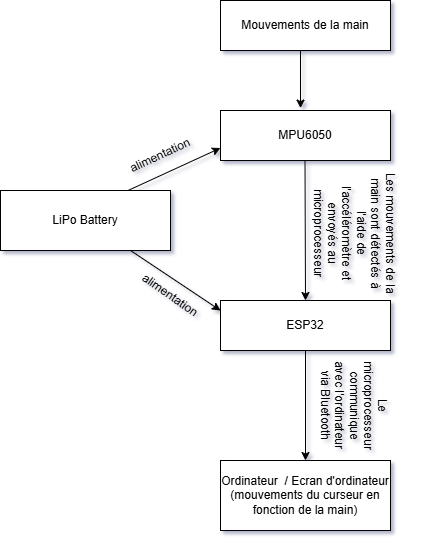

The diagram above was exported from draw.io. Its source (the exported page's mxGraphModel, read from the mxfile embedded in the PNG):
<mxGraphModel dx="858" dy="439" grid="1" gridSize="10" guides="1" tooltips="1" connect="1" arrows="1" fold="1" page="1" pageScale="1" pageWidth="827" pageHeight="1169" background="#ffffff" math="0" shadow="1">
  <root>
    <mxCell id="0" />
    <mxCell id="1" parent="0" />
    <mxCell id="ZjC4bqZ3191OpTTyA0Rp-1" parent="1" style="rounded=0;whiteSpace=wrap;html=1;" value="Mouvements de la main " vertex="1">
      <mxGeometry height="50" width="170" x="340" y="320" as="geometry" />
    </mxCell>
    <mxCell id="ZjC4bqZ3191OpTTyA0Rp-6" parent="1" style="rounded=0;whiteSpace=wrap;html=1;" value="MPU6050" vertex="1">
      <mxGeometry height="50" width="170" x="340" y="430" as="geometry" />
    </mxCell>
    <mxCell id="ZjC4bqZ3191OpTTyA0Rp-7" edge="1" parent="1" style="endArrow=classic;html=1;rounded=0;exitX=0.412;exitY=1;exitDx=0;exitDy=0;exitPerimeter=0;entryX=0.412;entryY=-0.048;entryDx=0;entryDy=0;entryPerimeter=0;" value="">
      <mxGeometry height="50" relative="1" width="50" as="geometry">
        <mxPoint x="419.99999999999994" y="370" as="sourcePoint" />
        <mxPoint x="419.99999999999994" y="427.6" as="targetPoint" />
      </mxGeometry>
    </mxCell>
    <mxCell id="ZjC4bqZ3191OpTTyA0Rp-8" edge="1" parent="1" style="endArrow=classic;html=1;rounded=0;entryX=0.5;entryY=0;entryDx=0;entryDy=0;" target="ZjC4bqZ3191OpTTyA0Rp-9" value="">
      <mxGeometry height="50" relative="1" width="50" as="geometry">
        <mxPoint x="424.5" y="480" as="sourcePoint" />
        <mxPoint x="424.5" y="540" as="targetPoint" />
      </mxGeometry>
    </mxCell>
    <mxCell id="ZjC4bqZ3191OpTTyA0Rp-9" parent="1" style="rounded=0;whiteSpace=wrap;html=1;" value="ESP32" vertex="1">
      <mxGeometry height="50" width="170" x="340" y="620" as="geometry" />
    </mxCell>
    <mxCell id="ZjC4bqZ3191OpTTyA0Rp-10" parent="1" style="text;html=1;whiteSpace=wrap;strokeColor=none;fillColor=none;align=center;verticalAlign=middle;rounded=0;rotation=90;" value="Les mouvements de la main sont détectés à l'aide de l'accéléromètre et envoyés au microprocesseur" vertex="1">
      <mxGeometry height="125.63" width="123.75" x="412.13" y="490" as="geometry" />
    </mxCell>
    <mxCell id="ZjC4bqZ3191OpTTyA0Rp-11" parent="1" style="rounded=0;whiteSpace=wrap;html=1;" value="Ordinateur&amp;nbsp; / Ecran d'ordinateur (mouvements du curseur en fonction de la main)" vertex="1">
      <mxGeometry height="70" width="170" x="340" y="780" as="geometry" />
    </mxCell>
    <mxCell id="ZjC4bqZ3191OpTTyA0Rp-12" edge="1" parent="1" style="endArrow=classic;html=1;rounded=0;entryX=0.5;entryY=0;entryDx=0;entryDy=0;" target="ZjC4bqZ3191OpTTyA0Rp-11" value="">
      <mxGeometry height="50" relative="1" width="50" as="geometry">
        <mxPoint x="425" y="670" as="sourcePoint" />
        <mxPoint x="424.5" y="730" as="targetPoint" />
      </mxGeometry>
    </mxCell>
    <mxCell id="ZjC4bqZ3191OpTTyA0Rp-17" parent="1" style="text;html=1;whiteSpace=wrap;strokeColor=none;fillColor=none;align=center;verticalAlign=middle;rounded=0;rotation=90;" value="Le microprocesseur communique avec l'ordinateur via Bluetooth" vertex="1">
      <mxGeometry height="150.44" width="52.16" x="447.93" y="650" as="geometry" />
    </mxCell>
    <mxCell id="ZjC4bqZ3191OpTTyA0Rp-18" parent="1" style="rounded=0;whiteSpace=wrap;html=1;" value="LiPo Battery" vertex="1">
      <mxGeometry height="60" width="170" x="120" y="510" as="geometry" />
    </mxCell>
    <mxCell id="ZjC4bqZ3191OpTTyA0Rp-19" edge="1" parent="1" source="ZjC4bqZ3191OpTTyA0Rp-18" style="endArrow=classic;html=1;rounded=0;entryX=0;entryY=0.75;entryDx=0;entryDy=0;exitX=0.75;exitY=0;exitDx=0;exitDy=0;" target="ZjC4bqZ3191OpTTyA0Rp-6" value="">
      <mxGeometry height="50" relative="1" width="50" as="geometry">
        <mxPoint x="270" y="510" as="sourcePoint" />
        <mxPoint x="320" y="460" as="targetPoint" />
      </mxGeometry>
    </mxCell>
    <mxCell id="ZjC4bqZ3191OpTTyA0Rp-20" edge="1" parent="1" style="endArrow=classic;html=1;rounded=0;" value="">
      <mxGeometry height="50" relative="1" width="50" as="geometry">
        <mxPoint x="250" y="570" as="sourcePoint" />
        <mxPoint x="340" y="630" as="targetPoint" />
      </mxGeometry>
    </mxCell>
    <mxCell id="ZjC4bqZ3191OpTTyA0Rp-21" parent="1" style="text;html=1;whiteSpace=wrap;strokeColor=none;fillColor=none;align=center;verticalAlign=middle;rounded=0;rotation=-25;" value="alimentation" vertex="1">
      <mxGeometry height="30" width="60" x="250" y="460" as="geometry" />
    </mxCell>
    <mxCell id="ZjC4bqZ3191OpTTyA0Rp-22" parent="1" style="text;html=1;whiteSpace=wrap;strokeColor=none;fillColor=none;align=center;verticalAlign=middle;rounded=0;rotation=35;" value="alimentation" vertex="1">
      <mxGeometry height="30" width="60" x="260" y="600" as="geometry" />
    </mxCell>
  </root>
</mxGraphModel>